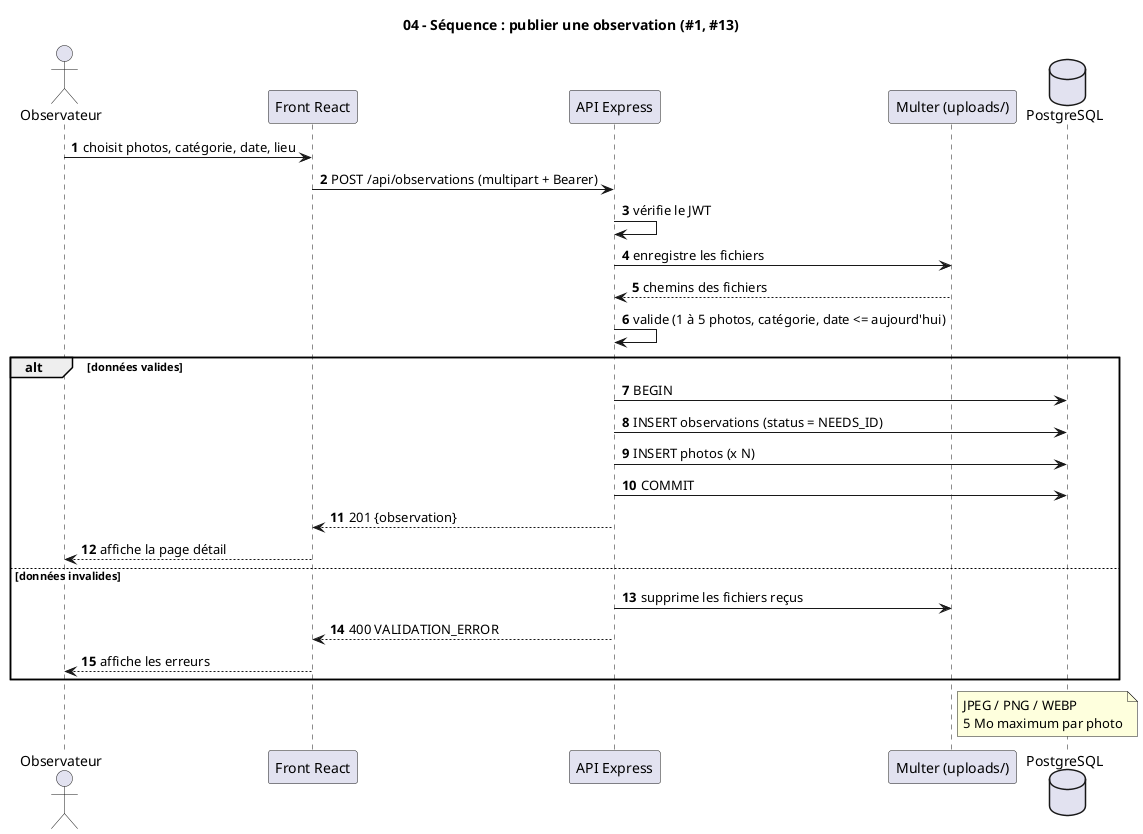

The diagram above was rendered by PlantUML. Its source (embedded in the PNG):
@startuml
title 04 - Séquence : publier une observation (#1, #13)
autonumber
actor Observateur as O
participant "Front React" as F
participant "API Express" as API
participant "Multer (uploads/)" as M
database PostgreSQL as DB

O -> F : choisit photos, catégorie, date, lieu
F -> API : POST /api/observations (multipart + Bearer)
API -> API : vérifie le JWT
API -> M : enregistre les fichiers
M --> API : chemins des fichiers
API -> API : valide (1 à 5 photos, catégorie, date <= aujourd'hui)
alt données valides
  API -> DB : BEGIN
  API -> DB : INSERT observations (status = NEEDS_ID)
  API -> DB : INSERT photos (x N)
  API -> DB : COMMIT
  API --> F : 201 {observation}
  F --> O : affiche la page détail
else données invalides
  API -> M : supprime les fichiers reçus
  API --> F : 400 VALIDATION_ERROR
  F --> O : affiche les erreurs
end
note right of M
  JPEG / PNG / WEBP
  5 Mo maximum par photo
end note
@enduml